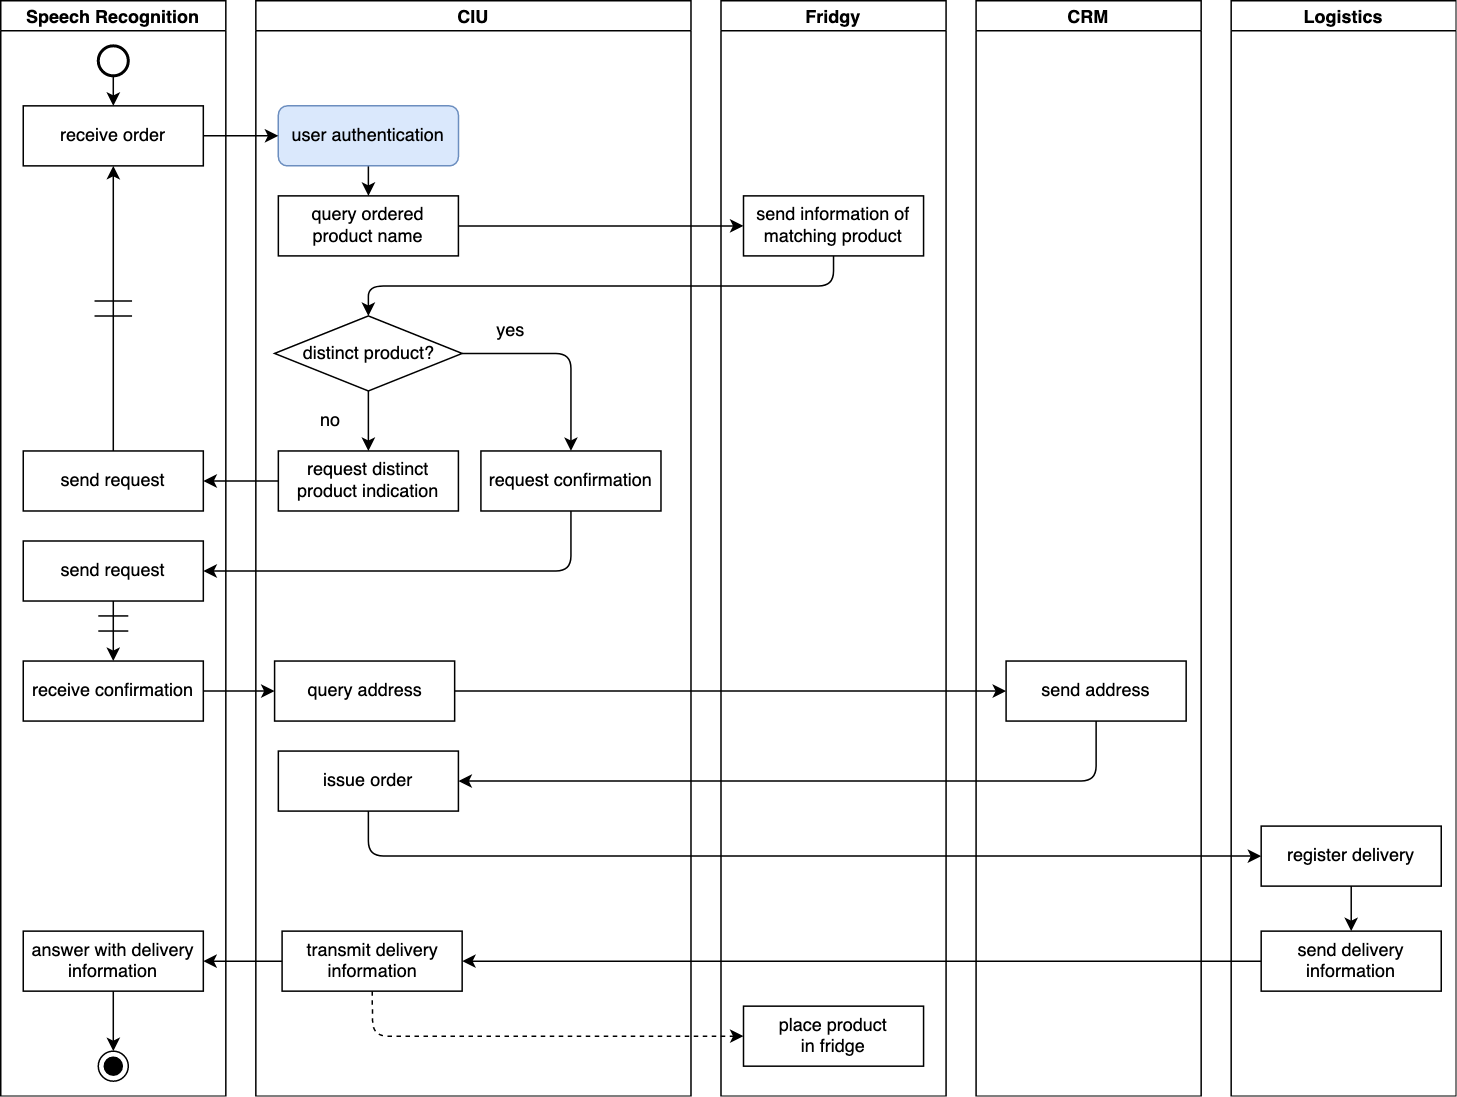

The diagram above was exported from draw.io. Its source (the exported page's mxGraphModel, read from the mxfile embedded in the PNG):
<mxGraphModel dx="1216" dy="1088" grid="1" gridSize="10" guides="1" tooltips="1" connect="1" arrows="1" fold="1" page="1" pageScale="1" pageWidth="850" pageHeight="1100" math="0" shadow="0">
  <root>
    <mxCell id="0" />
    <mxCell id="1" parent="0" />
    <mxCell id="yxCTjfpPhSlda4aU8_dO-243" value="Speech Recognition" style="swimlane;startSize=20;" parent="1" vertex="1">
      <mxGeometry x="1150" y="580" width="150" height="730" as="geometry" />
    </mxCell>
    <mxCell id="yxCTjfpPhSlda4aU8_dO-244" value="receive order" style="rounded=0;whiteSpace=wrap;html=1;" parent="yxCTjfpPhSlda4aU8_dO-243" vertex="1">
      <mxGeometry x="15" y="70" width="120" height="40" as="geometry" />
    </mxCell>
    <mxCell id="yxCTjfpPhSlda4aU8_dO-245" value="answer with delivery information" style="rounded=0;whiteSpace=wrap;html=1;" parent="yxCTjfpPhSlda4aU8_dO-243" vertex="1">
      <mxGeometry x="15" y="620" width="120" height="40" as="geometry" />
    </mxCell>
    <mxCell id="yxCTjfpPhSlda4aU8_dO-246" value="" style="strokeWidth=2;html=1;shape=mxgraph.flowchart.start_2;whiteSpace=wrap;" parent="yxCTjfpPhSlda4aU8_dO-243" vertex="1">
      <mxGeometry x="65" y="30" width="20" height="20" as="geometry" />
    </mxCell>
    <mxCell id="yxCTjfpPhSlda4aU8_dO-247" value="" style="ellipse;html=1;shape=endState;fillColor=#000000;strokeColor=#000000;" parent="yxCTjfpPhSlda4aU8_dO-243" vertex="1">
      <mxGeometry x="65" y="700" width="20" height="20" as="geometry" />
    </mxCell>
    <mxCell id="yxCTjfpPhSlda4aU8_dO-248" value="" style="endArrow=classic;html=1;exitX=0.5;exitY=1;exitDx=0;exitDy=0;exitPerimeter=0;entryX=0.5;entryY=0;entryDx=0;entryDy=0;" parent="yxCTjfpPhSlda4aU8_dO-243" source="yxCTjfpPhSlda4aU8_dO-246" target="yxCTjfpPhSlda4aU8_dO-244" edge="1">
      <mxGeometry width="50" height="50" relative="1" as="geometry">
        <mxPoint x="280" y="190" as="sourcePoint" />
        <mxPoint x="330" y="140" as="targetPoint" />
      </mxGeometry>
    </mxCell>
    <mxCell id="yxCTjfpPhSlda4aU8_dO-249" value="" style="endArrow=classic;html=1;entryX=0.5;entryY=0;entryDx=0;entryDy=0;exitX=0.5;exitY=1;exitDx=0;exitDy=0;" parent="yxCTjfpPhSlda4aU8_dO-243" source="yxCTjfpPhSlda4aU8_dO-245" target="yxCTjfpPhSlda4aU8_dO-247" edge="1">
      <mxGeometry width="50" height="50" relative="1" as="geometry">
        <mxPoint x="195" y="485" as="sourcePoint" />
        <mxPoint x="145" y="485" as="targetPoint" />
      </mxGeometry>
    </mxCell>
    <mxCell id="yxCTjfpPhSlda4aU8_dO-250" value="send request" style="rounded=0;whiteSpace=wrap;html=1;" parent="yxCTjfpPhSlda4aU8_dO-243" vertex="1">
      <mxGeometry x="15" y="300" width="120" height="40" as="geometry" />
    </mxCell>
    <mxCell id="yxCTjfpPhSlda4aU8_dO-251" value="send request" style="rounded=0;whiteSpace=wrap;html=1;" parent="yxCTjfpPhSlda4aU8_dO-243" vertex="1">
      <mxGeometry x="15" y="360" width="120" height="40" as="geometry" />
    </mxCell>
    <mxCell id="yxCTjfpPhSlda4aU8_dO-252" value="" style="endArrow=classic;html=1;entryX=0.5;entryY=1;entryDx=0;entryDy=0;exitX=0.5;exitY=0;exitDx=0;exitDy=0;dashed=0" parent="yxCTjfpPhSlda4aU8_dO-243" source="yxCTjfpPhSlda4aU8_dO-250" target="yxCTjfpPhSlda4aU8_dO-244" edge="1">
      <mxGeometry width="50" height="50" relative="1" as="geometry">
        <mxPoint x="145" y="100" as="sourcePoint" />
        <mxPoint x="195" y="100" as="targetPoint" />
      </mxGeometry>
    </mxCell>
    <mxCell id="yxCTjfpPhSlda4aU8_dO-253" value="receive confirmation" style="rounded=0;whiteSpace=wrap;html=1;" parent="yxCTjfpPhSlda4aU8_dO-243" vertex="1">
      <mxGeometry x="15" y="440" width="120" height="40" as="geometry" />
    </mxCell>
    <mxCell id="yxCTjfpPhSlda4aU8_dO-254" value="" style="endArrow=classic;html=1;exitX=0.5;exitY=1;exitDx=0;exitDy=0;dashed=0" parent="yxCTjfpPhSlda4aU8_dO-243" source="yxCTjfpPhSlda4aU8_dO-251" target="yxCTjfpPhSlda4aU8_dO-253" edge="1">
      <mxGeometry width="50" height="50" relative="1" as="geometry">
        <mxPoint x="85" y="360" as="sourcePoint" />
        <mxPoint x="85" y="270" as="targetPoint" />
      </mxGeometry>
    </mxCell>
    <mxCell id="fCqo9VKdj68FqNNsixuX-18" value="" style="endArrow=none;html=1;" edge="1" parent="yxCTjfpPhSlda4aU8_dO-243">
      <mxGeometry width="50" height="50" relative="1" as="geometry">
        <mxPoint x="62.5" y="200" as="sourcePoint" />
        <mxPoint x="87.5" y="200" as="targetPoint" />
      </mxGeometry>
    </mxCell>
    <mxCell id="fCqo9VKdj68FqNNsixuX-19" value="" style="endArrow=none;html=1;" edge="1" parent="yxCTjfpPhSlda4aU8_dO-243">
      <mxGeometry width="50" height="50" relative="1" as="geometry">
        <mxPoint x="62.5" y="210" as="sourcePoint" />
        <mxPoint x="87.5" y="210" as="targetPoint" />
      </mxGeometry>
    </mxCell>
    <mxCell id="fCqo9VKdj68FqNNsixuX-20" value="" style="endArrow=none;html=1;" edge="1" parent="yxCTjfpPhSlda4aU8_dO-243">
      <mxGeometry width="50" height="50" relative="1" as="geometry">
        <mxPoint x="65" y="420" as="sourcePoint" />
        <mxPoint x="85" y="420" as="targetPoint" />
      </mxGeometry>
    </mxCell>
    <mxCell id="fCqo9VKdj68FqNNsixuX-21" value="" style="endArrow=none;html=1;" edge="1" parent="yxCTjfpPhSlda4aU8_dO-243">
      <mxGeometry width="50" height="50" relative="1" as="geometry">
        <mxPoint x="65" y="409.94000000000005" as="sourcePoint" />
        <mxPoint x="85" y="409.94000000000005" as="targetPoint" />
      </mxGeometry>
    </mxCell>
    <mxCell id="yxCTjfpPhSlda4aU8_dO-256" value="CIU" style="swimlane;startSize=20;" parent="1" vertex="1">
      <mxGeometry x="1320" y="580" width="290" height="730" as="geometry" />
    </mxCell>
    <mxCell id="yxCTjfpPhSlda4aU8_dO-258" value="&lt;div&gt;query ordered &lt;br&gt;&lt;/div&gt;&lt;div&gt;product name&lt;/div&gt;" style="rounded=0;whiteSpace=wrap;html=1;" parent="yxCTjfpPhSlda4aU8_dO-256" vertex="1">
      <mxGeometry x="15" y="130" width="120" height="40" as="geometry" />
    </mxCell>
    <mxCell id="yxCTjfpPhSlda4aU8_dO-259" value="" style="endArrow=classic;html=1;entryX=0.5;entryY=0;entryDx=0;entryDy=0;exitX=0.5;exitY=1;exitDx=0;exitDy=0;" parent="yxCTjfpPhSlda4aU8_dO-256" target="yxCTjfpPhSlda4aU8_dO-258" edge="1">
      <mxGeometry width="50" height="50" relative="1" as="geometry">
        <mxPoint x="75" y="110" as="sourcePoint" />
        <mxPoint x="25" y="90" as="targetPoint" />
      </mxGeometry>
    </mxCell>
    <mxCell id="yxCTjfpPhSlda4aU8_dO-261" value="request confirmation" style="rounded=0;whiteSpace=wrap;html=1;" parent="yxCTjfpPhSlda4aU8_dO-256" vertex="1">
      <mxGeometry x="150" y="300" width="120" height="40" as="geometry" />
    </mxCell>
    <mxCell id="yxCTjfpPhSlda4aU8_dO-262" value="query address" style="rounded=0;whiteSpace=wrap;html=1;" parent="yxCTjfpPhSlda4aU8_dO-256" vertex="1">
      <mxGeometry x="12.5" y="440" width="120" height="40" as="geometry" />
    </mxCell>
    <mxCell id="yxCTjfpPhSlda4aU8_dO-263" value="&lt;div&gt;issue order&lt;/div&gt;" style="rounded=0;whiteSpace=wrap;html=1;" parent="yxCTjfpPhSlda4aU8_dO-256" vertex="1">
      <mxGeometry x="15" y="500" width="120" height="40" as="geometry" />
    </mxCell>
    <mxCell id="yxCTjfpPhSlda4aU8_dO-264" value="transmit delivery information" style="rounded=0;whiteSpace=wrap;html=1;" parent="yxCTjfpPhSlda4aU8_dO-256" vertex="1">
      <mxGeometry x="17.5" y="620" width="120" height="40" as="geometry" />
    </mxCell>
    <mxCell id="fCqo9VKdj68FqNNsixuX-2" value="user authentication" style="rounded=1;whiteSpace=wrap;html=1;fillColor=#dae8fc;strokeColor=#6c8ebf;" vertex="1" parent="yxCTjfpPhSlda4aU8_dO-256">
      <mxGeometry x="15" y="70" width="120" height="40" as="geometry" />
    </mxCell>
    <mxCell id="yxCTjfpPhSlda4aU8_dO-267" value="distinct product?" style="rhombus;whiteSpace=wrap;html=1;strokeColor=#000000;" parent="yxCTjfpPhSlda4aU8_dO-256" vertex="1">
      <mxGeometry x="12.5" y="210" width="125" height="50" as="geometry" />
    </mxCell>
    <mxCell id="yxCTjfpPhSlda4aU8_dO-270" value="no" style="text;html=1;strokeColor=none;fillColor=none;align=center;verticalAlign=middle;whiteSpace=wrap;rounded=0;" parent="yxCTjfpPhSlda4aU8_dO-256" vertex="1">
      <mxGeometry x="30" y="270" width="40" height="20" as="geometry" />
    </mxCell>
    <mxCell id="yxCTjfpPhSlda4aU8_dO-271" value="yes" style="text;html=1;strokeColor=none;fillColor=none;align=center;verticalAlign=middle;whiteSpace=wrap;rounded=0;" parent="yxCTjfpPhSlda4aU8_dO-256" vertex="1">
      <mxGeometry x="150" y="210" width="40" height="20" as="geometry" />
    </mxCell>
    <mxCell id="fCqo9VKdj68FqNNsixuX-4" value="request distinct product indication" style="rounded=0;whiteSpace=wrap;html=1;" vertex="1" parent="yxCTjfpPhSlda4aU8_dO-256">
      <mxGeometry x="15" y="300" width="120" height="40" as="geometry" />
    </mxCell>
    <mxCell id="yxCTjfpPhSlda4aU8_dO-284" value="" style="endArrow=classic;html=1;entryX=0.5;entryY=0;entryDx=0;entryDy=0;exitX=1;exitY=0.5;exitDx=0;exitDy=0;" parent="yxCTjfpPhSlda4aU8_dO-256" source="yxCTjfpPhSlda4aU8_dO-267" target="yxCTjfpPhSlda4aU8_dO-261" edge="1">
      <mxGeometry width="50" height="50" relative="1" as="geometry">
        <mxPoint x="25" y="380" as="sourcePoint" />
        <mxPoint x="-25" y="380" as="targetPoint" />
        <Array as="points">
          <mxPoint x="210" y="235" />
        </Array>
      </mxGeometry>
    </mxCell>
    <mxCell id="yxCTjfpPhSlda4aU8_dO-265" value="Fridgy" style="swimlane;startSize=20;" parent="1" vertex="1">
      <mxGeometry x="1630" y="580" width="150" height="730" as="geometry" />
    </mxCell>
    <mxCell id="yxCTjfpPhSlda4aU8_dO-268" value="&lt;div&gt;send information of matching product&lt;/div&gt;" style="rounded=0;whiteSpace=wrap;html=1;" parent="yxCTjfpPhSlda4aU8_dO-265" vertex="1">
      <mxGeometry x="15" y="130" width="120" height="40" as="geometry" />
    </mxCell>
    <mxCell id="fCqo9VKdj68FqNNsixuX-14" value="place product &lt;br&gt;in fridge" style="rounded=0;whiteSpace=wrap;html=1;" vertex="1" parent="yxCTjfpPhSlda4aU8_dO-265">
      <mxGeometry x="15" y="670" width="120" height="40" as="geometry" />
    </mxCell>
    <mxCell id="yxCTjfpPhSlda4aU8_dO-273" value="CRM" style="swimlane;startSize=20;" parent="1" vertex="1">
      <mxGeometry x="1800" y="580" width="150" height="730" as="geometry" />
    </mxCell>
    <mxCell id="yxCTjfpPhSlda4aU8_dO-274" value="send address" style="rounded=0;whiteSpace=wrap;html=1;" parent="yxCTjfpPhSlda4aU8_dO-273" vertex="1">
      <mxGeometry x="20" y="440" width="120" height="40" as="geometry" />
    </mxCell>
    <mxCell id="yxCTjfpPhSlda4aU8_dO-275" value="Logistics" style="swimlane;startSize=20;" parent="1" vertex="1">
      <mxGeometry x="1970" y="580" width="150" height="730" as="geometry" />
    </mxCell>
    <mxCell id="yxCTjfpPhSlda4aU8_dO-276" value="register delivery" style="rounded=0;whiteSpace=wrap;html=1;" parent="yxCTjfpPhSlda4aU8_dO-275" vertex="1">
      <mxGeometry x="20" y="550" width="120" height="40" as="geometry" />
    </mxCell>
    <mxCell id="yxCTjfpPhSlda4aU8_dO-277" value="send delivery information" style="rounded=0;whiteSpace=wrap;html=1;" parent="yxCTjfpPhSlda4aU8_dO-275" vertex="1">
      <mxGeometry x="20" y="620" width="120" height="40" as="geometry" />
    </mxCell>
    <mxCell id="yxCTjfpPhSlda4aU8_dO-278" value="" style="edgeStyle=orthogonalEdgeStyle;rounded=0;orthogonalLoop=1;jettySize=auto;html=1;entryX=0.5;entryY=0;entryDx=0;entryDy=0;exitX=0.5;exitY=1;exitDx=0;exitDy=0;" parent="yxCTjfpPhSlda4aU8_dO-275" source="yxCTjfpPhSlda4aU8_dO-276" target="yxCTjfpPhSlda4aU8_dO-277" edge="1">
      <mxGeometry relative="1" as="geometry">
        <mxPoint x="80" y="660" as="sourcePoint" />
        <mxPoint x="30" y="650" as="targetPoint" />
      </mxGeometry>
    </mxCell>
    <mxCell id="yxCTjfpPhSlda4aU8_dO-279" value="" style="endArrow=classic;html=1;entryX=0;entryY=0.5;entryDx=0;entryDy=0;exitX=1;exitY=0.5;exitDx=0;exitDy=0;" parent="1" source="yxCTjfpPhSlda4aU8_dO-244" edge="1">
      <mxGeometry width="50" height="50" relative="1" as="geometry">
        <mxPoint x="1235" y="640" as="sourcePoint" />
        <mxPoint x="1335" y="670" as="targetPoint" />
      </mxGeometry>
    </mxCell>
    <mxCell id="yxCTjfpPhSlda4aU8_dO-282" value="" style="endArrow=classic;html=1;exitX=0;exitY=0.5;exitDx=0;exitDy=0;entryX=1;entryY=0.5;entryDx=0;entryDy=0;" parent="1" source="fCqo9VKdj68FqNNsixuX-4" target="yxCTjfpPhSlda4aU8_dO-250" edge="1">
      <mxGeometry width="50" height="50" relative="1" as="geometry">
        <mxPoint x="1335" y="950" as="sourcePoint" />
        <mxPoint x="1465" y="960" as="targetPoint" />
      </mxGeometry>
    </mxCell>
    <mxCell id="yxCTjfpPhSlda4aU8_dO-286" value="" style="endArrow=classic;html=1;exitX=0.5;exitY=1;exitDx=0;exitDy=0;entryX=1;entryY=0.5;entryDx=0;entryDy=0;" parent="1" source="yxCTjfpPhSlda4aU8_dO-274" target="yxCTjfpPhSlda4aU8_dO-263" edge="1">
      <mxGeometry width="50" height="50" relative="1" as="geometry">
        <mxPoint x="1730" y="920" as="sourcePoint" />
        <mxPoint x="1575" y="1150" as="targetPoint" />
        <Array as="points">
          <mxPoint x="1880" y="1100" />
        </Array>
      </mxGeometry>
    </mxCell>
    <mxCell id="yxCTjfpPhSlda4aU8_dO-287" value="" style="endArrow=classic;html=1;exitX=1;exitY=0.5;exitDx=0;exitDy=0;" parent="1" source="yxCTjfpPhSlda4aU8_dO-262" target="yxCTjfpPhSlda4aU8_dO-274" edge="1">
      <mxGeometry width="50" height="50" relative="1" as="geometry">
        <mxPoint x="1300" y="1100" as="sourcePoint" />
        <mxPoint x="1350" y="1100" as="targetPoint" />
      </mxGeometry>
    </mxCell>
    <mxCell id="yxCTjfpPhSlda4aU8_dO-288" value="" style="endArrow=classic;html=1;exitX=0;exitY=0.5;exitDx=0;exitDy=0;entryX=1;entryY=0.5;entryDx=0;entryDy=0;" parent="1" source="yxCTjfpPhSlda4aU8_dO-277" target="yxCTjfpPhSlda4aU8_dO-264" edge="1">
      <mxGeometry width="50" height="50" relative="1" as="geometry">
        <mxPoint x="1470" y="1100" as="sourcePoint" />
        <mxPoint x="1820" y="1100" as="targetPoint" />
      </mxGeometry>
    </mxCell>
    <mxCell id="yxCTjfpPhSlda4aU8_dO-289" value="" style="endArrow=classic;html=1;entryX=1;entryY=0.5;entryDx=0;entryDy=0;exitX=0;exitY=0.5;exitDx=0;exitDy=0;" parent="1" source="yxCTjfpPhSlda4aU8_dO-264" target="yxCTjfpPhSlda4aU8_dO-245" edge="1">
      <mxGeometry width="50" height="50" relative="1" as="geometry">
        <mxPoint x="1345" y="1025" as="sourcePoint" />
        <mxPoint x="1295" y="1025" as="targetPoint" />
      </mxGeometry>
    </mxCell>
    <mxCell id="yxCTjfpPhSlda4aU8_dO-290" value="" style="endArrow=classic;html=1;entryX=0;entryY=0.5;entryDx=0;entryDy=0;exitX=0.5;exitY=1;exitDx=0;exitDy=0;" parent="1" source="yxCTjfpPhSlda4aU8_dO-263" target="yxCTjfpPhSlda4aU8_dO-276" edge="1">
      <mxGeometry width="50" height="50" relative="1" as="geometry">
        <mxPoint x="1410" y="860" as="sourcePoint" />
        <mxPoint x="1400" y="1180" as="targetPoint" />
        <Array as="points">
          <mxPoint x="1395" y="1150" />
        </Array>
      </mxGeometry>
    </mxCell>
    <mxCell id="fCqo9VKdj68FqNNsixuX-3" value="" style="endArrow=classic;html=1;entryX=0;entryY=0.5;entryDx=0;entryDy=0;" edge="1" parent="1" source="yxCTjfpPhSlda4aU8_dO-258" target="yxCTjfpPhSlda4aU8_dO-268">
      <mxGeometry width="50" height="50" relative="1" as="geometry">
        <mxPoint x="1580" y="790" as="sourcePoint" />
        <mxPoint x="1530" y="790" as="targetPoint" />
      </mxGeometry>
    </mxCell>
    <mxCell id="fCqo9VKdj68FqNNsixuX-9" value="" style="endArrow=classic;html=1;entryX=0.5;entryY=0;entryDx=0;entryDy=0;" edge="1" parent="1" target="fCqo9VKdj68FqNNsixuX-4">
      <mxGeometry width="50" height="50" relative="1" as="geometry">
        <mxPoint x="1395" y="840" as="sourcePoint" />
        <mxPoint x="1405" y="720" as="targetPoint" />
      </mxGeometry>
    </mxCell>
    <mxCell id="fCqo9VKdj68FqNNsixuX-10" value="" style="endArrow=classic;html=1;exitX=0.5;exitY=1;exitDx=0;exitDy=0;entryX=0.5;entryY=0;entryDx=0;entryDy=0;" edge="1" parent="1" source="yxCTjfpPhSlda4aU8_dO-268" target="yxCTjfpPhSlda4aU8_dO-267">
      <mxGeometry width="50" height="50" relative="1" as="geometry">
        <mxPoint x="1885" y="1105" as="sourcePoint" />
        <mxPoint x="1465" y="1145" as="targetPoint" />
        <Array as="points">
          <mxPoint x="1705" y="770" />
          <mxPoint x="1395" y="770" />
        </Array>
      </mxGeometry>
    </mxCell>
    <mxCell id="fCqo9VKdj68FqNNsixuX-11" value="" style="endArrow=classic;html=1;exitX=0.5;exitY=1;exitDx=0;exitDy=0;entryX=1;entryY=0.5;entryDx=0;entryDy=0;" edge="1" parent="1" source="yxCTjfpPhSlda4aU8_dO-261" target="yxCTjfpPhSlda4aU8_dO-251">
      <mxGeometry width="50" height="50" relative="1" as="geometry">
        <mxPoint x="1345" y="910" as="sourcePoint" />
        <mxPoint x="1295" y="910" as="targetPoint" />
        <Array as="points">
          <mxPoint x="1530" y="960" />
        </Array>
      </mxGeometry>
    </mxCell>
    <mxCell id="fCqo9VKdj68FqNNsixuX-13" value="" style="endArrow=classic;html=1;exitX=1;exitY=0.5;exitDx=0;exitDy=0;entryX=0;entryY=0.5;entryDx=0;entryDy=0;" edge="1" parent="1" source="yxCTjfpPhSlda4aU8_dO-253" target="yxCTjfpPhSlda4aU8_dO-262">
      <mxGeometry width="50" height="50" relative="1" as="geometry">
        <mxPoint x="1345" y="910" as="sourcePoint" />
        <mxPoint x="1332.5" y="1040" as="targetPoint" />
      </mxGeometry>
    </mxCell>
    <mxCell id="fCqo9VKdj68FqNNsixuX-16" value="" style="endArrow=classic;html=1;exitX=0.5;exitY=1;exitDx=0;exitDy=0;entryX=0;entryY=0.5;entryDx=0;entryDy=0;dashed=1" edge="1" parent="1" source="yxCTjfpPhSlda4aU8_dO-264" target="fCqo9VKdj68FqNNsixuX-14">
      <mxGeometry width="50" height="50" relative="1" as="geometry">
        <mxPoint x="1452.5" y="960" as="sourcePoint" />
        <mxPoint x="1352.5" y="980" as="targetPoint" />
        <Array as="points">
          <mxPoint x="1398" y="1270" />
        </Array>
      </mxGeometry>
    </mxCell>
  </root>
</mxGraphModel>